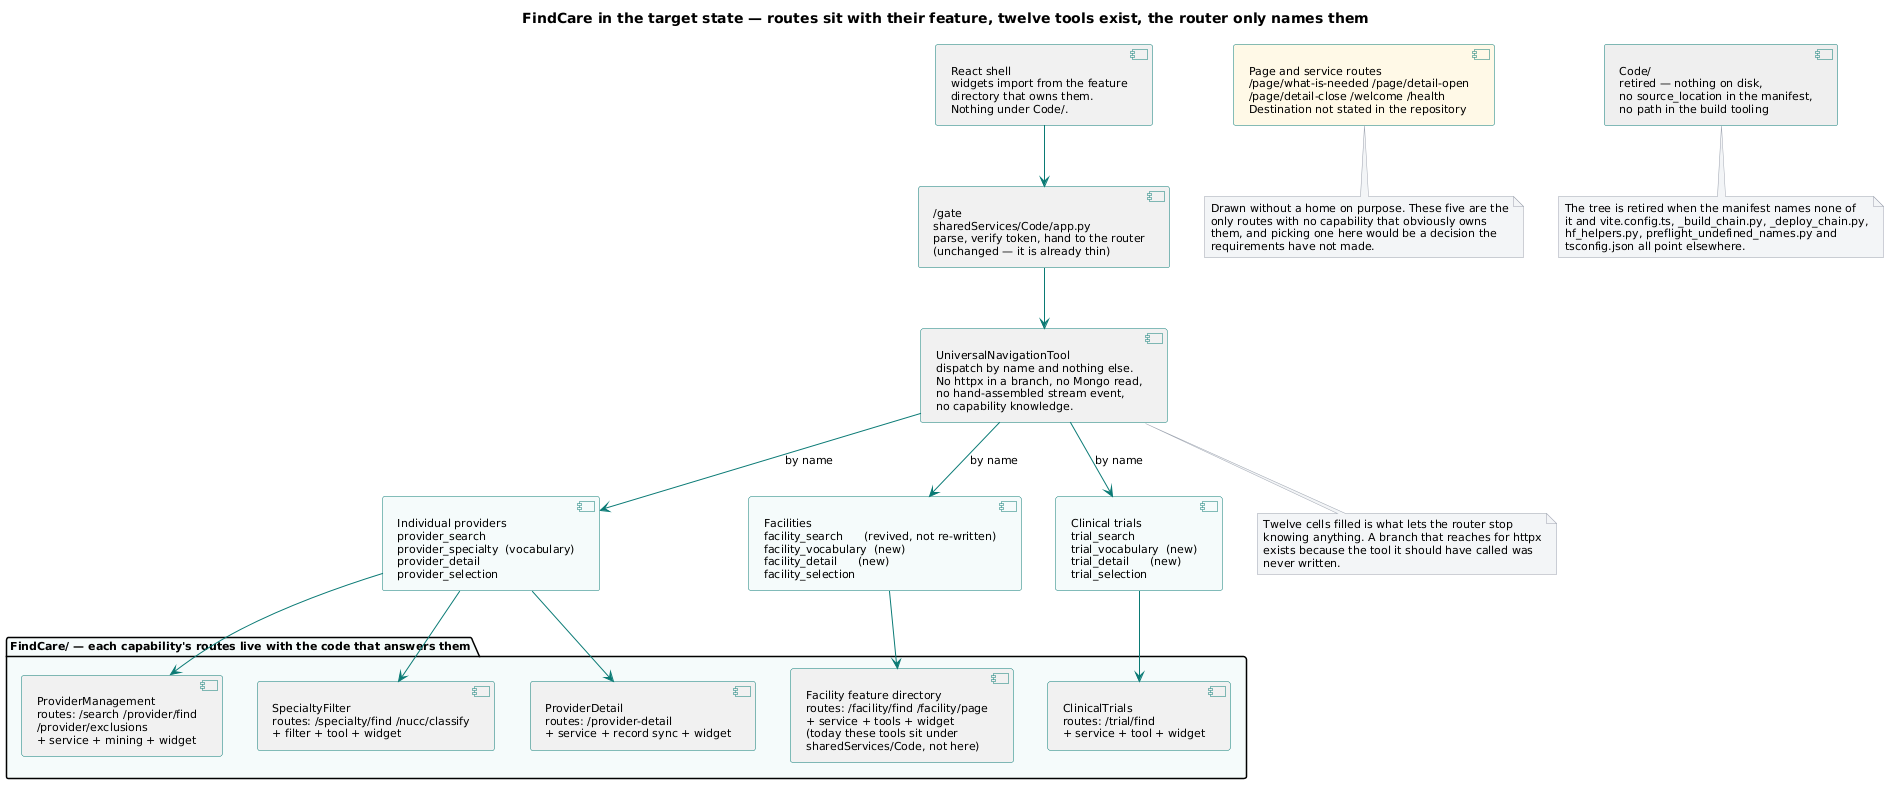

The diagram above was rendered by PlantUML. Its source (embedded in the PNG):
@startuml
skinparam shadowing false
skinparam defaultFontName Segoe UI
skinparam defaultFontSize 11
skinparam ArrowColor #0b7a75
skinparam ComponentBorderColor #0b7a75
skinparam DatabaseBorderColor #6b7280
skinparam NoteBackgroundColor #f3f4f6
skinparam NoteBorderColor #9ca3af

title FindCare in the target state — routes sit with their feature, twelve tools exist, the router only names them

component "React shell\nwidgets import from the feature\ndirectory that owns them.\nNothing under Code/." as SHELL

component "/gate\nsharedServices/Code/app.py\nparse, verify token, hand to the router\n(unchanged — it is already thin)" as GATE

component "UniversalNavigationTool\ndispatch by name and nothing else.\nNo httpx in a branch, no Mongo read,\nno hand-assembled stream event,\nno capability knowledge." as ROUTER

component "Individual providers\nprovider_search\nprovider_specialty  (vocabulary)\nprovider_detail\nprovider_selection" as PROVTOOLS #f5fbfa

component "Facilities\nfacility_search      (revived, not re-written)\nfacility_vocabulary  (new)\nfacility_detail      (new)\nfacility_selection" as FACTOOLS #f5fbfa

component "Clinical trials\ntrial_search\ntrial_vocabulary  (new)\ntrial_detail      (new)\ntrial_selection" as TRIALTOOLS #f5fbfa

package "FindCare/ — each capability's routes live with the code that answers them" #f5fbfa {
  component "ProviderManagement\nroutes: /search /provider/find\n/provider/exclusions\n+ service + mining + widget" as PM
  component "SpecialtyFilter\nroutes: /specialty/find /nucc/classify\n+ filter + tool + widget" as SF
  component "ClinicalTrials\nroutes: /trial/find\n+ service + tool + widget" as CT
  component "ProviderDetail\nroutes: /provider-detail\n+ service + record sync + widget" as PD
  component "Facility feature directory\nroutes: /facility/find /facility/page\n+ service + tools + widget\n(today these tools sit under\nsharedServices/Code, not here)" as FAC
}

component "Page and service routes\n/page/what-is-needed /page/detail-open\n/page/detail-close /welcome /health\nDestination not stated in the repository" as PAGEROUTES #fff8e6

component "Code/\nretired — nothing on disk,\nno source_location in the manifest,\nno path in the build tooling" as GONE #eeeeee

SHELL --> GATE
GATE --> ROUTER
ROUTER --> PROVTOOLS : by name
ROUTER --> FACTOOLS : by name
ROUTER --> TRIALTOOLS : by name
PROVTOOLS --> PM
PROVTOOLS --> SF
PROVTOOLS --> PD
FACTOOLS --> FAC
TRIALTOOLS --> CT

note bottom of ROUTER
  Twelve cells filled is what lets the router stop
  knowing anything. A branch that reaches for httpx
  exists because the tool it should have called was
  never written.
end note

note bottom of PAGEROUTES
  Drawn without a home on purpose. These five are the
  only routes with no capability that obviously owns
  them, and picking one here would be a decision the
  requirements have not made.
end note

note bottom of GONE
  The tree is retired when the manifest names none of
  it and vite.config.ts, _build_chain.py, _deploy_chain.py,
  hf_helpers.py, preflight_undefined_names.py and
  tsconfig.json all point elsewhere.
end note
@enduml